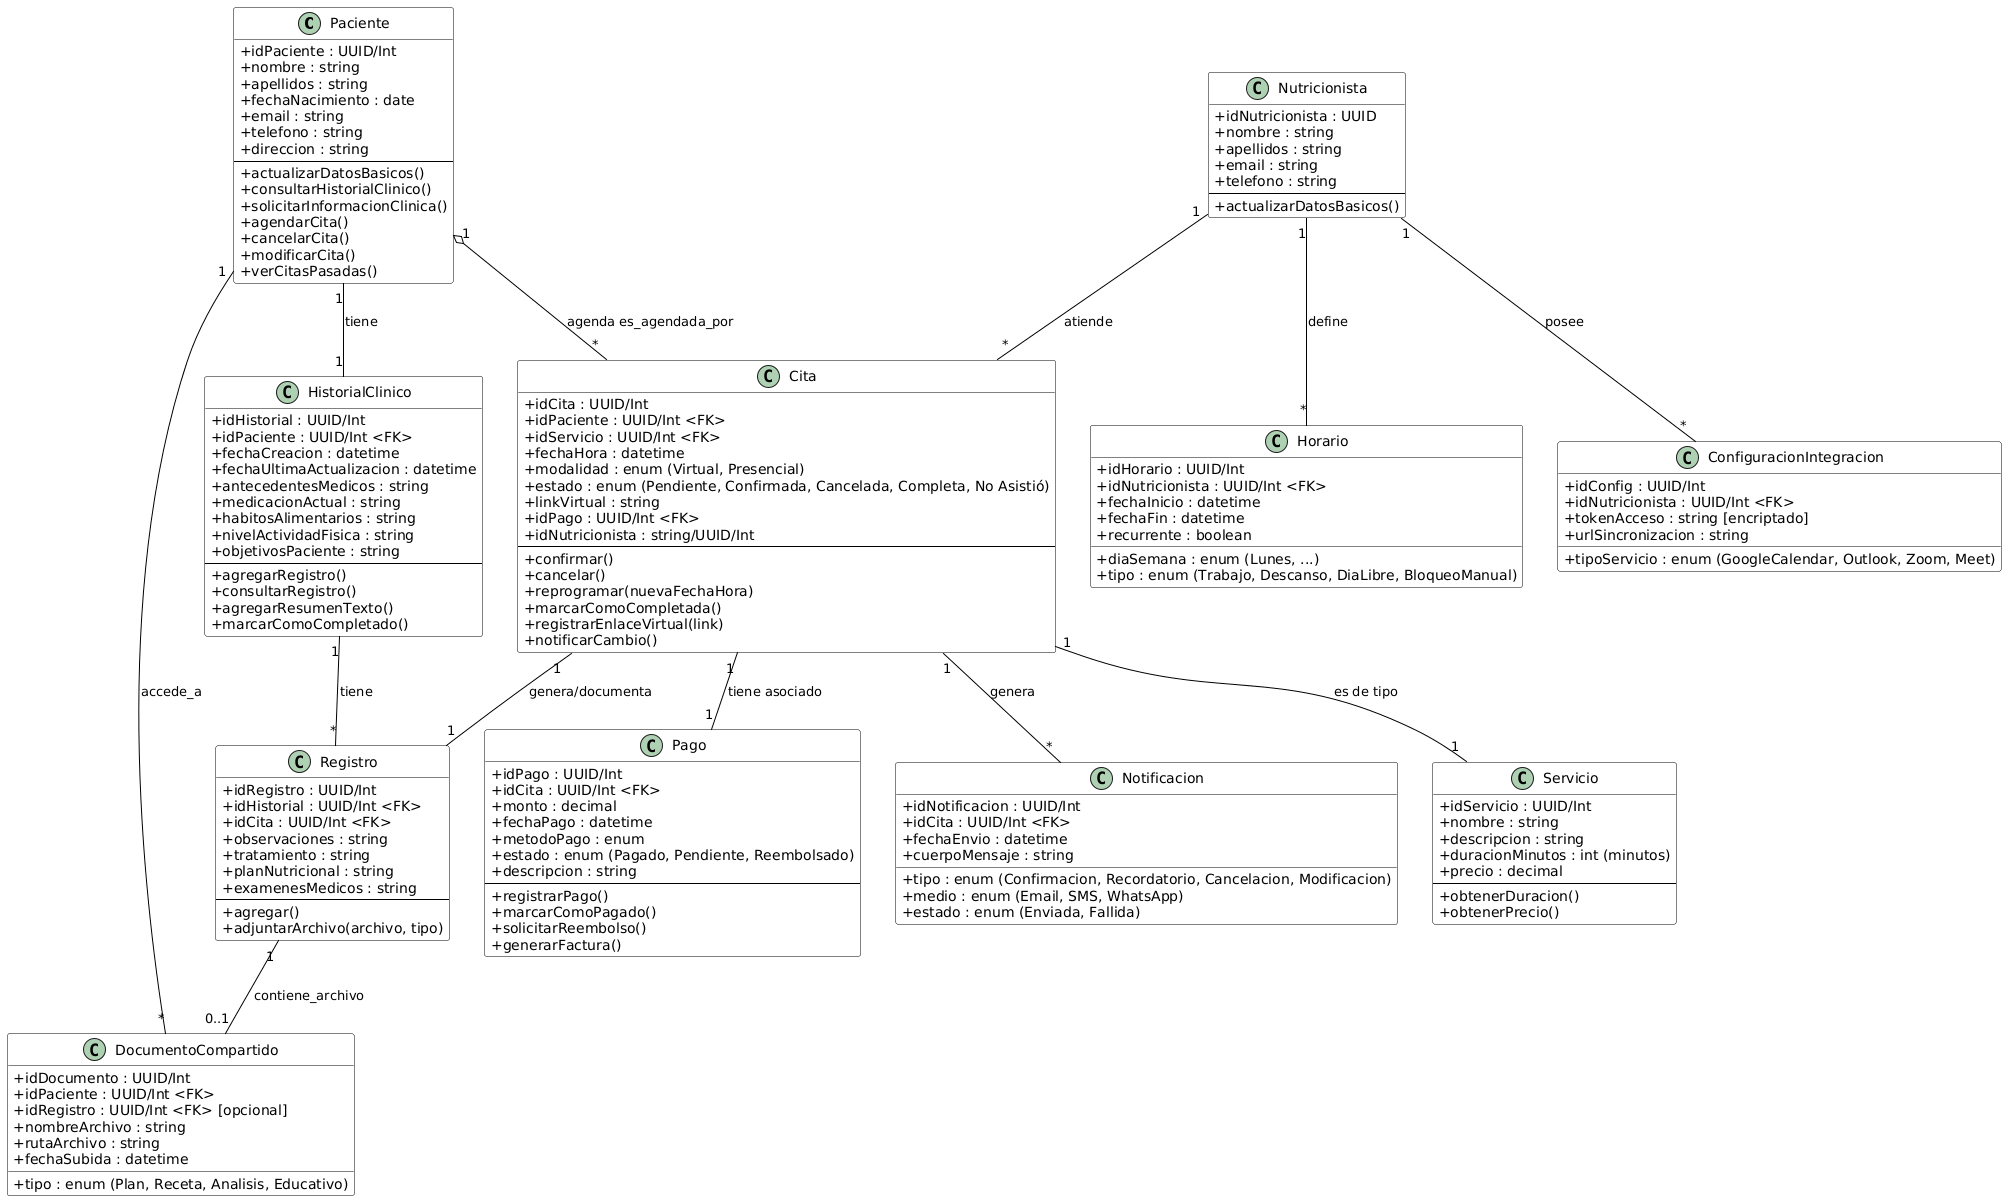

The diagram above was rendered by PlantUML. Its source (embedded in the PNG):
@startuml
skinparam classAttributeIconSize 0


' Configuración de estilo
skinparam class {
    BackgroundColor White
    BorderColor Black
    ArrowColor Black
}


class Paciente {
    + idPaciente : UUID/Int
    + nombre : string
    + apellidos : string
    + fechaNacimiento : date
    + email : string
    + telefono : string
    + direccion : string
    --
    + actualizarDatosBasicos()
    + consultarHistorialClinico()
    + solicitarInformacionClinica()
    + agendarCita()
    + cancelarCita()
    + modificarCita()
    + verCitasPasadas()
}

class Nutricionista {
    + idNutricionista : UUID
    + nombre : string
    + apellidos : string
    + email : string
    + telefono : string
    --
    + actualizarDatosBasicos()
}

class HistorialClinico {
    + idHistorial : UUID/Int
    + idPaciente : UUID/Int <FK>
    + fechaCreacion : datetime
    + fechaUltimaActualizacion : datetime
    + antecedentesMedicos : string
    + medicacionActual : string
    + habitosAlimentarios : string
    + nivelActividadFisica : string
    + objetivosPaciente : string
    --
    + agregarRegistro()
    + consultarRegistro()
    + agregarResumenTexto()
    + marcarComoCompletado()
}

class Cita {
    + idCita : UUID/Int
    + idPaciente : UUID/Int <FK>
    + idServicio : UUID/Int <FK>
    + fechaHora : datetime
    + modalidad : enum (Virtual, Presencial)
    + estado : enum (Pendiente, Confirmada, Cancelada, Completa, No Asistió)
    + linkVirtual : string
    + idPago : UUID/Int <FK>
    + idNutricionista : string/UUID/Int
    --
    + confirmar()
    + cancelar()
    + reprogramar(nuevaFechaHora)
    + marcarComoCompletada()
    + registrarEnlaceVirtual(link)
    + notificarCambio()
}

class Registro {
    + idRegistro : UUID/Int
    + idHistorial : UUID/Int <FK>
    + idCita : UUID/Int <FK>
    + observaciones : string
    + tratamiento : string
    + planNutricional : string
    + examenesMedicos : string
    --
    + agregar()
    + adjuntarArchivo(archivo, tipo)
}

class Servicio {
    + idServicio : UUID/Int
    + nombre : string
    + descripcion : string
    + duracionMinutos : int (minutos)
    + precio : decimal
    --
    + obtenerDuracion()
    + obtenerPrecio()
}

class Pago {
    + idPago : UUID/Int
    + idCita : UUID/Int <FK>
    + monto : decimal
    + fechaPago : datetime
    + metodoPago : enum
    + estado : enum (Pagado, Pendiente, Reembolsado)
    + descripcion : string
    --
    + registrarPago()
    + marcarComoPagado()
    + solicitarReembolso()
    + generarFactura()
}


class Horario {
    + idHorario : UUID/Int
    + idNutricionista : UUID/Int <FK>
    + fechaInicio : datetime
    + fechaFin : datetime
    + diaSemana : enum (Lunes, ...)
    + tipo : enum (Trabajo, Descanso, DiaLibre, BloqueoManual)
    + recurrente : boolean
}

class Notificacion {
    + idNotificacion : UUID/Int
    + idCita : UUID/Int <FK>
    + fechaEnvio : datetime
    + tipo : enum (Confirmacion, Recordatorio, Cancelacion, Modificacion)
    + medio : enum (Email, SMS, WhatsApp)
    + cuerpoMensaje : string
    + estado : enum (Enviada, Fallida)
}

class DocumentoCompartido {
    + idDocumento : UUID/Int
    + idPaciente : UUID/Int <FK>
    + idRegistro : UUID/Int <FK> [opcional]
    + nombreArchivo : string
    + rutaArchivo : string
    + tipo : enum (Plan, Receta, Analisis, Educativo)
    + fechaSubida : datetime
}

class ConfiguracionIntegracion {
    + idConfig : UUID/Int
    + idNutricionista : UUID/Int <FK>
    + tipoServicio : enum (GoogleCalendar, Outlook, Zoom, Meet)
    + tokenAcceso : string [encriptado]
    + urlSincronizacion : string
}

' -----------------------------------------------------
' Relaciones
' -----------------------------------------------------

' Relaciones existentes y modificadas
Paciente "1" -- "1" HistorialClinico : tiene
HistorialClinico "1" -- "*" Registro : tiene
Cita "1" -- "1" Registro : genera/documenta
Cita "1" -- "1" Servicio : es de tipo
Cita "1" -- "1" Pago : tiene asociado

' Paciente reserva Cita (Relación de Agendamiento)
Paciente "1" o-- "*" Cita : agenda es_agendada_por

' Nutricionista atiende Cita
Nutricionista "1" -- "*" Cita : atiende

' Nuevas Relaciones

' 1. Gestión de Horarios (RF1.1)
Nutricionista "1" -- "*" Horario : define

' 2. Comunicación (RF1.4)
Cita "1" -- "*" Notificacion : genera

' 3. Portal del Paciente / Documentos (RF3)
Paciente "1" -- "*" DocumentoCompartido : accede_a
Registro "1" -- "0..1" DocumentoCompartido : contiene_archivo

' 4. Integraciones (RF5)
Nutricionista "1" -- "*" ConfiguracionIntegracion : posee
@enduml